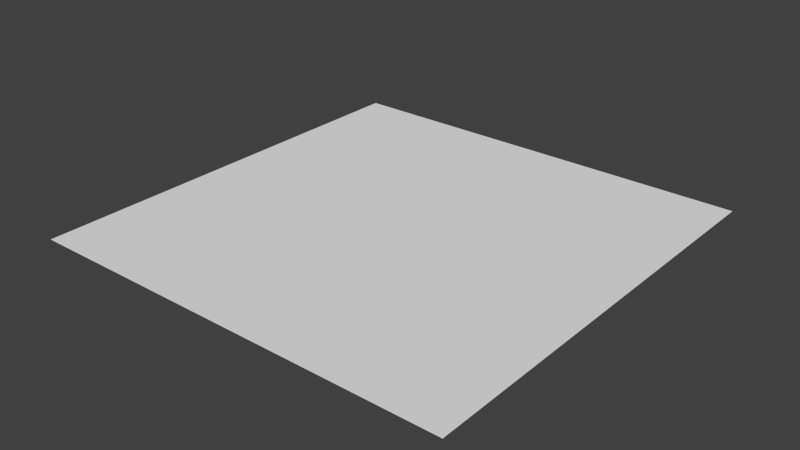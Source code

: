 # Source: test.blend  (saved by Blender 2.79.6; exported with 4.5.12 LTS)
import bpy
from mathutils import Matrix  # noqa: F401  (used for matrix-valued properties, if any)

bpy.ops.wm.read_factory_settings(use_empty=True)
scene = bpy.context.scene
scene.name = 'test'

# ---- collections
col_collection_1 = bpy.data.collections.new('Collection 1'); scene.collection.children.link(col_collection_1)

# ---- world
world_world = bpy.data.worlds.new('World'); scene.world = world_world
world_world.color = (0.05088, 0.05088, 0.05088)
world_world.use_sun_shadow = False
world_world.sun_shadow_jitter_overblur = 0.0
world_world.cycles.sampling_method = 'MANUAL'
world_world.cycles.sample_map_resolution = 256

# ---- meshes
me_test = bpy.data.meshes.new('test')
me_test.from_pydata([(-4.0, -4.0, 0.0), (4.0, -4.0, 0.0), (-4.0, 4.0, 0.0), (4.0, 4.0, 0.0)], [], [(0, 1, 3, 2)])
_uv = me_test.uv_layers.new(name='UVMap')
_uv.uv.foreach_set('vector', [0.0001, 9.998e-05, 0.9999, 9.998e-05, 0.9999, 0.9999, 9.998e-05, 0.9999])
me_test.use_remesh_preserve_volume = False
me_test.use_remesh_preserve_attributes = False
me_test.use_mirror_vertex_groups = False
me_test.update()

# ---- objects
ob_zone_test = bpy.data.objects.new('zone_test', None)
ob_test = bpy.data.objects.new('test', me_test)

# ---- transforms, parenting, visibility, modifiers, constraints
ob_zone_test.location = (-3.0, 0.0, 0.0)
ob_zone_test.scale = (1.0, 4.0, 1.0)
ob_zone_test.empty_display_type = 'CUBE'
ob_zone_test.lineart.crease_threshold = 0.0
ob_test.location = (0.0, 0.0, 0.0)
ob_test.lineart.crease_threshold = 0.0

# ---- collection membership
col_collection_1.objects.link(ob_zone_test)
col_collection_1.objects.link(ob_test)

# ---- scene / render settings (as saved in the file)
scene.frame_start = 1; scene.frame_end = 250; scene.frame_set(1)
scene.render.engine = 'BLENDER_EEVEE_NEXT'
scene.render.image_settings.color_mode = 'RGB'
scene.render.image_settings.compression = 90
scene.render.resolution_percentage = 50
scene.render.dither_intensity = 0.0
scene.render.bake_margin = 2
scene.cycles.use_denoising = False
scene.cycles.samples = 10
scene.cycles.sampling_pattern = 'TABULATED_SOBOL'
scene.cycles.light_sampling_threshold = 0.0
scene.cycles.use_adaptive_sampling = False
scene.cycles.use_light_tree = False
scene.cycles.blur_glossy = 0.0
scene.cycles.volume_bounces = 1
scene.cycles.pixel_filter_type = 'GAUSSIAN'
scene.cycles.sample_clamp_indirect = 0.0
scene.view_settings.view_transform = 'Standard'
bpy.context.view_layer.update()

# ---- added for rendering (the .blend has no active camera and no usable light): camera, sun
cam_auto = bpy.data.cameras.new('AutoCamera')
cam_auto.lens = 50.0
cam_auto.sensor_width = 36.0
cam_auto.clip_end = 1000.0
ob_auto_camera = bpy.data.objects.new('AutoCamera', cam_auto)
scene.collection.objects.link(ob_auto_camera)
ob_auto_camera.location = (10.4677, -12.5613, 8.37418)
ob_auto_camera.rotation_euler = (1.09748, -7.21219e-08, 0.694738)
scene.camera = ob_auto_camera
light_auto_sun = bpy.data.lights.new('AutoSun', 'SUN')
light_auto_sun.energy = 3.0
light_auto_sun.angle = 0.0523599
ob_auto_sun = bpy.data.objects.new('AutoSun', light_auto_sun)
scene.collection.objects.link(ob_auto_sun)
ob_auto_sun.rotation_euler = (0.872665, 0.174533, 0.523599)
bpy.context.view_layer.update()
